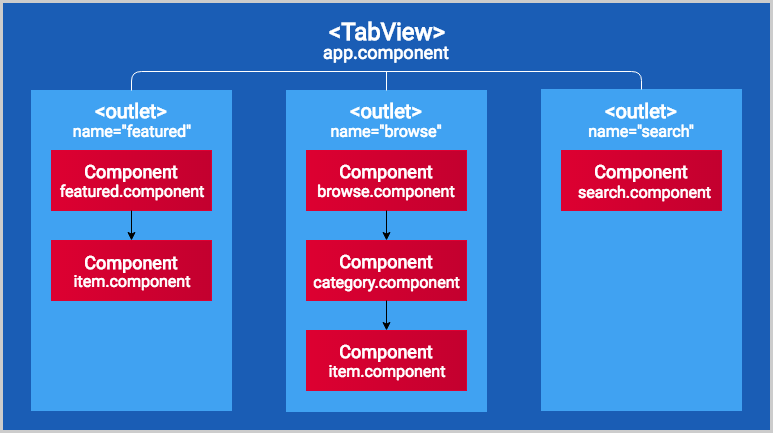

The diagram above was exported from draw.io. Its source (the exported page's mxGraphModel, read from the mxfile embedded in the PNG):
<mxGraphModel dx="1558" dy="3050" grid="1" gridSize="10" guides="1" tooltips="1" connect="1" arrows="1" fold="1" page="1" pageScale="1" pageWidth="827" pageHeight="1169" math="0" shadow="0">
  <root>
    <mxCell id="0" />
    <mxCell id="1" parent="0" />
    <mxCell id="2a2QsgbG1UjyN5FiOzan-1" value="" style="rounded=0;whiteSpace=wrap;html=1;strokeWidth=3;fillColor=#1A5DB5;strokeColor=#CCCCCC;fontColor=#FFFFFF;fontFamily=Roboto;" vertex="1" parent="1">
      <mxGeometry x="40" y="-2200" width="770" height="430" as="geometry" />
    </mxCell>
    <mxCell id="2a2QsgbG1UjyN5FiOzan-2" value="" style="rounded=0;whiteSpace=wrap;html=1;strokeWidth=1;fillColor=#40A2F2;strokeColor=#40A2F2;fontFamily=Roboto;fontColor=#FFFFFF;" vertex="1" parent="1">
      <mxGeometry x="325" y="-2111" width="200" height="321" as="geometry" />
    </mxCell>
    <mxCell id="2a2QsgbG1UjyN5FiOzan-3" value="" style="rounded=0;whiteSpace=wrap;html=1;strokeWidth=1;fillColor=#40A2F2;strokeColor=#40A2F2;fontFamily=Roboto;fontColor=#FFFFFF;" vertex="1" parent="1">
      <mxGeometry x="70" y="-2111" width="200" height="320" as="geometry" />
    </mxCell>
    <mxCell id="2a2QsgbG1UjyN5FiOzan-4" value="" style="rounded=0;whiteSpace=wrap;html=1;strokeWidth=1;fillColor=#DD0031;fontFamily=Roboto;fontColor=#FFFFFF;strokeColor=#DD0031;gradientColor=#C3002F;gradientDirection=east;" vertex="1" parent="1">
      <mxGeometry x="90" y="-2051" width="160" height="60" as="geometry" />
    </mxCell>
    <mxCell id="2a2QsgbG1UjyN5FiOzan-5" value="Component" style="text;html=1;strokeColor=none;fillColor=none;align=center;verticalAlign=middle;whiteSpace=wrap;rounded=0;fontSize=18;fontStyle=1;strokeWidth=1;fontFamily=Roboto;fontColor=#FFFFFF;" vertex="1" parent="1">
      <mxGeometry x="100" y="-2041" width="140" height="21" as="geometry" />
    </mxCell>
    <mxCell id="2a2QsgbG1UjyN5FiOzan-6" value="" style="rounded=0;whiteSpace=wrap;html=1;strokeWidth=1;fillColor=#DD0031;fontFamily=Roboto;fontColor=#FFFFFF;strokeColor=#DD0031;gradientColor=#C3002F;gradientDirection=east;" vertex="1" parent="1">
      <mxGeometry x="90" y="-1961" width="160" height="60" as="geometry" />
    </mxCell>
    <mxCell id="2a2QsgbG1UjyN5FiOzan-7" value="Component" style="text;html=1;strokeColor=none;fillColor=none;align=center;verticalAlign=middle;whiteSpace=wrap;rounded=0;fontSize=18;fontStyle=1;strokeWidth=1;fontFamily=Roboto;fontColor=#FFFFFF;" vertex="1" parent="1">
      <mxGeometry x="100" y="-1950" width="140" height="20" as="geometry" />
    </mxCell>
    <mxCell id="2a2QsgbG1UjyN5FiOzan-8" value="" style="rounded=0;whiteSpace=wrap;html=1;strokeWidth=1;fillColor=#DD0031;fontFamily=Roboto;fontColor=#FFFFFF;strokeColor=#DD0031;gradientColor=#C3002F;gradientDirection=east;" vertex="1" parent="1">
      <mxGeometry x="345" y="-1871" width="160" height="60" as="geometry" />
    </mxCell>
    <mxCell id="2a2QsgbG1UjyN5FiOzan-9" value="Component" style="text;html=1;strokeColor=none;fillColor=none;align=center;verticalAlign=middle;whiteSpace=wrap;rounded=0;fontSize=18;fontStyle=1;strokeWidth=1;fontFamily=Roboto;fontColor=#FFFFFF;" vertex="1" parent="1">
      <mxGeometry x="355" y="-1861" width="140" height="20" as="geometry" />
    </mxCell>
    <mxCell id="2a2QsgbG1UjyN5FiOzan-10" value="&amp;lt;outlet&amp;gt;" style="text;html=1;strokeColor=none;fillColor=none;align=center;verticalAlign=middle;whiteSpace=wrap;rounded=0;fontSize=20;fontStyle=1;strokeWidth=1;fontFamily=Roboto;fontColor=#FFFFFF;" vertex="1" parent="1">
      <mxGeometry x="90" y="-2101" width="160" height="20" as="geometry" />
    </mxCell>
    <mxCell id="2a2QsgbG1UjyN5FiOzan-11" value="" style="rounded=0;whiteSpace=wrap;html=1;strokeWidth=1;fillColor=#DD0031;fontFamily=Roboto;fontColor=#FFFFFF;strokeColor=#DD0031;gradientColor=#C3002F;gradientDirection=east;" vertex="1" parent="1">
      <mxGeometry x="345" y="-2051" width="160" height="60" as="geometry" />
    </mxCell>
    <mxCell id="2a2QsgbG1UjyN5FiOzan-12" value="Component" style="text;html=1;strokeColor=none;fillColor=none;align=center;verticalAlign=middle;whiteSpace=wrap;rounded=0;fontSize=18;fontStyle=1;strokeWidth=1;fontFamily=Roboto;fontColor=#FFFFFF;" vertex="1" parent="1">
      <mxGeometry x="355" y="-2041" width="140" height="20" as="geometry" />
    </mxCell>
    <mxCell id="2a2QsgbG1UjyN5FiOzan-13" value="" style="rounded=0;whiteSpace=wrap;html=1;strokeWidth=1;fillColor=#DD0031;fontFamily=Roboto;fontColor=#FFFFFF;strokeColor=#DD0031;gradientColor=#C3002F;gradientDirection=east;" vertex="1" parent="1">
      <mxGeometry x="345" y="-1961" width="160" height="60" as="geometry" />
    </mxCell>
    <mxCell id="2a2QsgbG1UjyN5FiOzan-14" value="Component" style="text;html=1;strokeColor=none;fillColor=none;align=center;verticalAlign=middle;whiteSpace=wrap;rounded=0;fontSize=18;fontStyle=1;strokeWidth=1;fontFamily=Roboto;fontColor=#FFFFFF;" vertex="1" parent="1">
      <mxGeometry x="355" y="-1951" width="140" height="20" as="geometry" />
    </mxCell>
    <mxCell id="2a2QsgbG1UjyN5FiOzan-15" value="&amp;lt;outlet&amp;gt;" style="text;html=1;strokeColor=none;fillColor=none;align=center;verticalAlign=middle;whiteSpace=wrap;rounded=0;fontSize=20;fontStyle=1;strokeWidth=1;fontFamily=Roboto;fontColor=#FFFFFF;" vertex="1" parent="1">
      <mxGeometry x="345" y="-2101" width="160" height="20" as="geometry" />
    </mxCell>
    <mxCell id="2a2QsgbG1UjyN5FiOzan-16" value="" style="rounded=0;whiteSpace=wrap;html=1;strokeWidth=1;fillColor=#40A2F2;strokeColor=#40A2F2;fontFamily=Roboto;fontColor=#FFFFFF;" vertex="1" parent="1">
      <mxGeometry x="580" y="-2112" width="200" height="321" as="geometry" />
    </mxCell>
    <mxCell id="2a2QsgbG1UjyN5FiOzan-17" value="" style="rounded=0;whiteSpace=wrap;html=1;strokeWidth=1;fillColor=#DD0031;fontFamily=Roboto;fontColor=#FFFFFF;strokeColor=#DD0031;gradientColor=#C3002F;gradientDirection=east;" vertex="1" parent="1">
      <mxGeometry x="600" y="-2051" width="160" height="60" as="geometry" />
    </mxCell>
    <mxCell id="2a2QsgbG1UjyN5FiOzan-18" value="Component" style="text;html=1;strokeColor=none;fillColor=none;align=center;verticalAlign=middle;whiteSpace=wrap;rounded=0;fontSize=18;fontStyle=1;strokeWidth=1;fontFamily=Roboto;fontColor=#FFFFFF;" vertex="1" parent="1">
      <mxGeometry x="610" y="-2041" width="140" height="20" as="geometry" />
    </mxCell>
    <mxCell id="2a2QsgbG1UjyN5FiOzan-19" value="&amp;lt;outlet&amp;gt;" style="text;html=1;strokeColor=none;fillColor=none;align=center;verticalAlign=middle;whiteSpace=wrap;rounded=0;fontSize=20;fontStyle=1;strokeWidth=1;fontFamily=Roboto;fontColor=#FFFFFF;" vertex="1" parent="1">
      <mxGeometry x="600" y="-2101" width="160" height="20" as="geometry" />
    </mxCell>
    <mxCell id="2a2QsgbG1UjyN5FiOzan-20" value="&amp;lt;TabView&amp;gt;" style="text;html=1;strokeColor=none;fillColor=none;align=center;verticalAlign=middle;whiteSpace=wrap;rounded=0;fontStyle=1;fontSize=24;fontFamily=Roboto;fontColor=#FFFFFF;" vertex="1" parent="1">
      <mxGeometry x="70" y="-2180" width="710" height="20" as="geometry" />
    </mxCell>
    <mxCell id="2a2QsgbG1UjyN5FiOzan-21" value="" style="endArrow=classic;html=1;fontSize=18;entryX=0.5;entryY=0;exitX=0.5;exitY=1;strokeWidth=1;startArrow=none;startFill=0;endFill=1;fontFamily=Roboto;fontColor=#FFFFFF;" edge="1" source="2a2QsgbG1UjyN5FiOzan-4" target="2a2QsgbG1UjyN5FiOzan-6" parent="1">
      <mxGeometry width="50" height="50" relative="1" as="geometry">
        <mxPoint x="40" y="-1690" as="sourcePoint" />
        <mxPoint x="90" y="-1740" as="targetPoint" />
      </mxGeometry>
    </mxCell>
    <mxCell id="2a2QsgbG1UjyN5FiOzan-22" value="" style="endArrow=classic;html=1;fontSize=18;entryX=0.5;entryY=0;strokeWidth=1;exitX=0.5;exitY=1;fontFamily=Roboto;fontColor=#FFFFFF;" edge="1" target="2a2QsgbG1UjyN5FiOzan-8" parent="1">
      <mxGeometry width="50" height="50" relative="1" as="geometry">
        <mxPoint x="425" y="-1901" as="sourcePoint" />
        <mxPoint x="415" y="-1951" as="targetPoint" />
      </mxGeometry>
    </mxCell>
    <mxCell id="2a2QsgbG1UjyN5FiOzan-23" value="" style="endArrow=classic;html=1;fontSize=18;entryX=0.5;entryY=0;exitX=0.5;exitY=1;strokeWidth=1;fontFamily=Roboto;fontColor=#FFFFFF;" edge="1" source="2a2QsgbG1UjyN5FiOzan-11" target="2a2QsgbG1UjyN5FiOzan-13" parent="1">
      <mxGeometry width="50" height="50" relative="1" as="geometry">
        <mxPoint x="155" y="-1890" as="sourcePoint" />
        <mxPoint x="155" y="-1861" as="targetPoint" />
      </mxGeometry>
    </mxCell>
    <mxCell id="2a2QsgbG1UjyN5FiOzan-24" value="app.component" style="text;html=1;strokeColor=none;fillColor=none;align=center;verticalAlign=middle;whiteSpace=wrap;rounded=0;fontSize=18;strokeWidth=1;fontFamily=Roboto;fontColor=#FFFFFF;" vertex="1" parent="1">
      <mxGeometry x="70" y="-2160" width="710" height="20" as="geometry" />
    </mxCell>
    <mxCell id="2a2QsgbG1UjyN5FiOzan-25" value="featured.component" style="text;html=1;strokeColor=none;fillColor=none;align=center;verticalAlign=middle;whiteSpace=wrap;rounded=0;fontSize=16;strokeWidth=1;fontFamily=Roboto;fontColor=#FFFFFF;" vertex="1" parent="1">
      <mxGeometry x="100" y="-2021" width="140" height="20" as="geometry" />
    </mxCell>
    <mxCell id="2a2QsgbG1UjyN5FiOzan-26" value="item.component" style="text;html=1;strokeColor=none;fillColor=none;align=center;verticalAlign=middle;whiteSpace=wrap;rounded=0;fontSize=16;strokeWidth=1;fontFamily=Roboto;fontColor=#FFFFFF;" vertex="1" parent="1">
      <mxGeometry x="100" y="-1931" width="140" height="20" as="geometry" />
    </mxCell>
    <mxCell id="2a2QsgbG1UjyN5FiOzan-27" value="item.component" style="text;html=1;strokeColor=none;fillColor=none;align=center;verticalAlign=middle;whiteSpace=wrap;rounded=0;fontSize=16;strokeWidth=1;fontFamily=Roboto;fontColor=#FFFFFF;" vertex="1" parent="1">
      <mxGeometry x="355" y="-1841" width="140" height="20" as="geometry" />
    </mxCell>
    <mxCell id="2a2QsgbG1UjyN5FiOzan-28" value="browse.component" style="text;html=1;strokeColor=none;fillColor=none;align=center;verticalAlign=middle;whiteSpace=wrap;rounded=0;fontSize=16;strokeWidth=1;fontFamily=Roboto;fontColor=#FFFFFF;" vertex="1" parent="1">
      <mxGeometry x="355" y="-2021" width="140" height="20" as="geometry" />
    </mxCell>
    <mxCell id="2a2QsgbG1UjyN5FiOzan-29" value="category.component" style="text;html=1;strokeColor=none;fillColor=none;align=center;verticalAlign=middle;whiteSpace=wrap;rounded=0;fontSize=16;strokeWidth=1;fontFamily=Roboto;fontColor=#FFFFFF;" vertex="1" parent="1">
      <mxGeometry x="355" y="-1930" width="140" height="20" as="geometry" />
    </mxCell>
    <mxCell id="2a2QsgbG1UjyN5FiOzan-30" value="search.component" style="text;html=1;strokeColor=none;fillColor=none;align=center;verticalAlign=middle;whiteSpace=wrap;rounded=0;fontSize=16;strokeWidth=1;fontFamily=Roboto;fontColor=#FFFFFF;" vertex="1" parent="1">
      <mxGeometry x="610" y="-2020" width="145" height="20" as="geometry" />
    </mxCell>
    <mxCell id="2a2QsgbG1UjyN5FiOzan-31" value="" style="endArrow=none;html=1;strokeWidth=1;fontSize=20;exitX=0.5;exitY=0;edgeStyle=orthogonalEdgeStyle;entryX=0.5;entryY=0;strokeColor=#FFFFFF;fontFamily=Roboto;fontColor=#FFFFFF;" edge="1" source="2a2QsgbG1UjyN5FiOzan-3" target="2a2QsgbG1UjyN5FiOzan-16" parent="1">
      <mxGeometry width="50" height="50" relative="1" as="geometry">
        <mxPoint x="255" y="-2129.8333333333335" as="sourcePoint" />
        <mxPoint x="305" y="-2179.8333333333335" as="targetPoint" />
        <Array as="points">
          <mxPoint x="170" y="-2130" />
          <mxPoint x="680" y="-2130" />
        </Array>
      </mxGeometry>
    </mxCell>
    <mxCell id="2a2QsgbG1UjyN5FiOzan-32" value="" style="endArrow=none;html=1;strokeWidth=1;fontSize=20;entryX=0.5;entryY=0;strokeColor=#FFFFFF;fontFamily=Roboto;fontColor=#FFFFFF;" edge="1" target="2a2QsgbG1UjyN5FiOzan-2" parent="1">
      <mxGeometry width="50" height="50" relative="1" as="geometry">
        <mxPoint x="425" y="-2130" as="sourcePoint" />
        <mxPoint x="290" y="-2185" as="targetPoint" />
      </mxGeometry>
    </mxCell>
    <mxCell id="2a2QsgbG1UjyN5FiOzan-33" value="name=&quot;featured&quot;" style="text;html=1;strokeColor=none;fillColor=none;align=center;verticalAlign=middle;whiteSpace=wrap;rounded=0;fontSize=16;fontFamily=Roboto;fontColor=#FFFFFF;" vertex="1" parent="1">
      <mxGeometry x="80" y="-2081" width="180" height="20" as="geometry" />
    </mxCell>
    <mxCell id="2a2QsgbG1UjyN5FiOzan-34" value="name=&quot;browse&quot;" style="text;html=1;strokeColor=none;fillColor=none;align=center;verticalAlign=middle;whiteSpace=wrap;rounded=0;fontSize=16;fontFamily=Roboto;fontColor=#FFFFFF;" vertex="1" parent="1">
      <mxGeometry x="335" y="-2081" width="180" height="20" as="geometry" />
    </mxCell>
    <mxCell id="2a2QsgbG1UjyN5FiOzan-35" value="name=&quot;search&quot;" style="text;html=1;strokeColor=none;fillColor=none;align=center;verticalAlign=middle;whiteSpace=wrap;rounded=0;fontSize=16;fontFamily=Roboto;fontColor=#FFFFFF;" vertex="1" parent="1">
      <mxGeometry x="590" y="-2081" width="180" height="20" as="geometry" />
    </mxCell>
  </root>
</mxGraphModel>